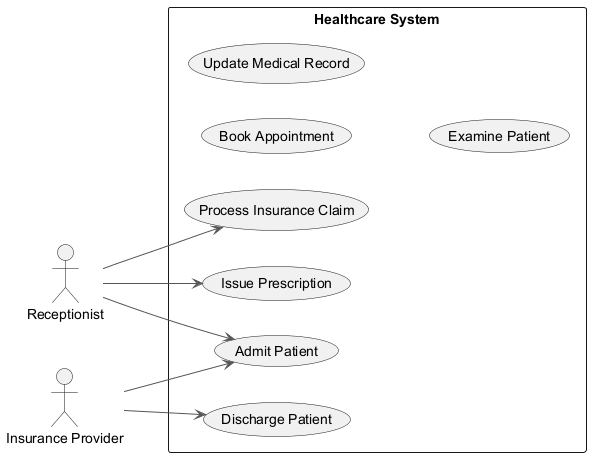

The diagram above was rendered by PlantUML. Its source (embedded in the PNG):
@startuml
skinparam backgroundColor #FFFFFF
skinparam classBackgroundColor #E8F4FA
skinparam classBorderColor #2C7DA0
skinparam ArrowColor #555555
left to right direction
actor "Receptionist" as R
actor "Insurance Provider" as IP
rectangle "Healthcare System" {
  usecase "Process Insurance Claim" as UC_ProcessInsuranceClaim
  usecase "Admit Patient" as UC_AdmitPatient
  usecase "Book Appointment" as UC_BookAppointment
  usecase "Discharge Patient" as UC_DischargePatient
  usecase "Update Medical Record" as UC_UpdateMedicalRecord
  usecase "Issue Prescription" as UC_IssuePrescription
  usecase "Examine Patient" as UC_ExaminePatient
}
R --> UC_IssuePrescription
R --> UC_AdmitPatient
R --> UC_ProcessInsuranceClaim
IP --> UC_AdmitPatient
IP --> UC_DischargePatient
@enduml